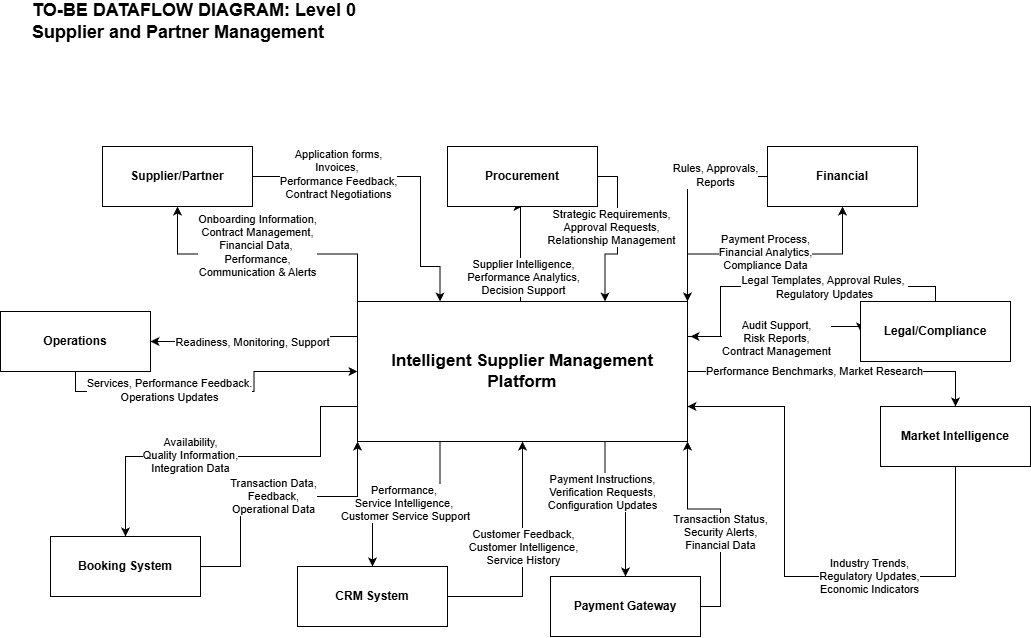

The diagram above was exported from draw.io. Its source (the exported page's mxGraphModel, read from the mxfile embedded in the PNG):
<mxGraphModel dx="1005" dy="773" grid="1" gridSize="10" guides="1" tooltips="1" connect="1" arrows="1" fold="1" page="1" pageScale="1" pageWidth="1100" pageHeight="850" math="0" shadow="0">
  <root>
    <mxCell id="0" />
    <mxCell id="1" parent="0" />
    <mxCell id="Ji2_yjkja8QlYvPudwJT-1" parent="1" style="text;html=1;whiteSpace=wrap;strokeColor=none;fillColor=none;align=left;verticalAlign=middle;rounded=0;" value="&lt;b&gt;&lt;font style=&quot;font-size: 18px;&quot;&gt;TO-BE DATAFLOW DIAGRAM: Level 0&amp;nbsp;&lt;/font&gt;&lt;/b&gt;&lt;div&gt;&lt;b&gt;&lt;font style=&quot;font-size: 18px;&quot;&gt;Supplier and Partner Management&lt;/font&gt;&lt;/b&gt;&lt;/div&gt;" vertex="1">
      <mxGeometry height="30" width="380" x="70" y="60" as="geometry" />
    </mxCell>
    <mxCell id="Ji2_yjkja8QlYvPudwJT-16" edge="1" parent="1" source="Ji2_yjkja8QlYvPudwJT-2" style="edgeStyle=orthogonalEdgeStyle;rounded=0;orthogonalLoop=1;jettySize=auto;html=1;exitX=0;exitY=0;exitDx=0;exitDy=0;entryX=0.5;entryY=1;entryDx=0;entryDy=0;" target="Ji2_yjkja8QlYvPudwJT-4">
      <mxGeometry relative="1" as="geometry" />
    </mxCell>
    <mxCell id="Ji2_yjkja8QlYvPudwJT-42" connectable="0" parent="Ji2_yjkja8QlYvPudwJT-16" style="edgeLabel;html=1;align=center;verticalAlign=middle;resizable=0;points=[];" value="Onboarding Information,&lt;div&gt;Contract Management,&lt;/div&gt;&lt;div&gt;Financial Data,&amp;nbsp;&lt;/div&gt;&lt;div&gt;Performance,&lt;/div&gt;&lt;div&gt;Communication &amp;amp; Alerts&lt;/div&gt;&lt;div&gt;&lt;br&gt;&lt;/div&gt;" vertex="1">
      <mxGeometry relative="1" x="0.0812" y="-2" as="geometry">
        <mxPoint as="offset" />
      </mxGeometry>
    </mxCell>
    <mxCell id="Ji2_yjkja8QlYvPudwJT-19" edge="1" parent="1" source="Ji2_yjkja8QlYvPudwJT-2" style="edgeStyle=orthogonalEdgeStyle;rounded=0;orthogonalLoop=1;jettySize=auto;html=1;exitX=0.5;exitY=0;exitDx=0;exitDy=0;entryX=0.5;entryY=1;entryDx=0;entryDy=0;" target="Ji2_yjkja8QlYvPudwJT-5">
      <mxGeometry relative="1" as="geometry">
        <Array as="points">
          <mxPoint x="560" y="355" />
          <mxPoint x="560" y="260" />
        </Array>
      </mxGeometry>
    </mxCell>
    <mxCell id="Ji2_yjkja8QlYvPudwJT-45" connectable="0" parent="Ji2_yjkja8QlYvPudwJT-19" style="edgeLabel;html=1;align=center;verticalAlign=middle;resizable=0;points=[];" value="Supplier Intelligence,&lt;div&gt;Performance Analytics,&lt;/div&gt;&lt;div&gt;Decision Support&lt;/div&gt;" vertex="1">
      <mxGeometry relative="1" x="-0.2256" as="geometry">
        <mxPoint x="2" y="11" as="offset" />
      </mxGeometry>
    </mxCell>
    <mxCell id="Ji2_yjkja8QlYvPudwJT-25" edge="1" parent="1" source="Ji2_yjkja8QlYvPudwJT-2" style="edgeStyle=orthogonalEdgeStyle;rounded=0;orthogonalLoop=1;jettySize=auto;html=1;exitX=0;exitY=0.25;exitDx=0;exitDy=0;entryX=1;entryY=0.5;entryDx=0;entryDy=0;" target="Ji2_yjkja8QlYvPudwJT-13">
      <mxGeometry relative="1" as="geometry" />
    </mxCell>
    <mxCell id="Ji2_yjkja8QlYvPudwJT-50" connectable="0" parent="Ji2_yjkja8QlYvPudwJT-25" style="edgeLabel;html=1;align=center;verticalAlign=middle;resizable=0;points=[];" value="Readiness, Monitoring, Support" vertex="1">
      <mxGeometry relative="1" x="0.239" y="-2" as="geometry">
        <mxPoint x="21" y="2" as="offset" />
      </mxGeometry>
    </mxCell>
    <mxCell id="Ji2_yjkja8QlYvPudwJT-27" edge="1" parent="1" source="Ji2_yjkja8QlYvPudwJT-2" style="edgeStyle=orthogonalEdgeStyle;rounded=0;orthogonalLoop=1;jettySize=auto;html=1;exitX=0;exitY=0.75;exitDx=0;exitDy=0;entryX=0.5;entryY=0;entryDx=0;entryDy=0;" target="Ji2_yjkja8QlYvPudwJT-8">
      <mxGeometry relative="1" as="geometry">
        <Array as="points">
          <mxPoint x="360" y="460" />
          <mxPoint x="360" y="510" />
          <mxPoint x="165" y="510" />
        </Array>
      </mxGeometry>
    </mxCell>
    <mxCell id="Ji2_yjkja8QlYvPudwJT-54" connectable="0" parent="Ji2_yjkja8QlYvPudwJT-27" style="edgeLabel;html=1;align=center;verticalAlign=middle;resizable=0;points=[];" value="Availability,&lt;div&gt;Quality Information,&lt;/div&gt;&lt;div&gt;Integration Data&lt;/div&gt;" vertex="1">
      <mxGeometry relative="1" x="0.0825" y="-2" as="geometry">
        <mxPoint x="-21" as="offset" />
      </mxGeometry>
    </mxCell>
    <mxCell id="Ji2_yjkja8QlYvPudwJT-30" edge="1" parent="1" source="Ji2_yjkja8QlYvPudwJT-2" style="edgeStyle=orthogonalEdgeStyle;rounded=0;orthogonalLoop=1;jettySize=auto;html=1;exitX=0.25;exitY=1;exitDx=0;exitDy=0;" target="Ji2_yjkja8QlYvPudwJT-9">
      <mxGeometry relative="1" as="geometry" />
    </mxCell>
    <mxCell id="Ji2_yjkja8QlYvPudwJT-56" connectable="0" parent="Ji2_yjkja8QlYvPudwJT-30" style="edgeLabel;html=1;align=center;verticalAlign=middle;resizable=0;points=[];" value="Performance,&amp;nbsp;&lt;div&gt;Service Intelligence,&amp;nbsp;&lt;div&gt;Customer Service Support&lt;/div&gt;&lt;/div&gt;" vertex="1">
      <mxGeometry relative="1" x="0.0159" y="-1" as="geometry">
        <mxPoint as="offset" />
      </mxGeometry>
    </mxCell>
    <mxCell id="Ji2_yjkja8QlYvPudwJT-32" edge="1" parent="1" source="Ji2_yjkja8QlYvPudwJT-2" style="edgeStyle=orthogonalEdgeStyle;rounded=0;orthogonalLoop=1;jettySize=auto;html=1;exitX=0.75;exitY=1;exitDx=0;exitDy=0;" target="Ji2_yjkja8QlYvPudwJT-11">
      <mxGeometry relative="1" as="geometry" />
    </mxCell>
    <mxCell id="Ji2_yjkja8QlYvPudwJT-58" connectable="0" parent="Ji2_yjkja8QlYvPudwJT-32" style="edgeLabel;html=1;align=center;verticalAlign=middle;resizable=0;points=[];" value="Payment Instructions,&lt;div&gt;Verification Requests,&lt;/div&gt;&lt;div&gt;Configuration Updates&lt;/div&gt;" vertex="1">
      <mxGeometry relative="1" x="-0.3507" y="-3" as="geometry">
        <mxPoint as="offset" />
      </mxGeometry>
    </mxCell>
    <mxCell id="Ji2_yjkja8QlYvPudwJT-36" edge="1" parent="1" source="Ji2_yjkja8QlYvPudwJT-2" style="edgeStyle=orthogonalEdgeStyle;rounded=0;orthogonalLoop=1;jettySize=auto;html=1;exitX=1;exitY=0.25;exitDx=0;exitDy=0;entryX=0;entryY=0.5;entryDx=0;entryDy=0;" target="Ji2_yjkja8QlYvPudwJT-12">
      <mxGeometry relative="1" as="geometry">
        <Array as="points">
          <mxPoint x="840" y="390" />
          <mxPoint x="840" y="380" />
        </Array>
      </mxGeometry>
    </mxCell>
    <mxCell id="Ji2_yjkja8QlYvPudwJT-52" connectable="0" parent="Ji2_yjkja8QlYvPudwJT-36" style="edgeLabel;html=1;align=center;verticalAlign=middle;resizable=0;points=[];" value="Audit Support,&lt;div&gt;Risk Reports,&lt;/div&gt;&lt;div&gt;Contract Management&lt;/div&gt;" vertex="1">
      <mxGeometry relative="1" x="-0.0689" y="-1" as="geometry">
        <mxPoint as="offset" />
      </mxGeometry>
    </mxCell>
    <mxCell id="Ji2_yjkja8QlYvPudwJT-39" edge="1" parent="1" source="Ji2_yjkja8QlYvPudwJT-2" style="edgeStyle=orthogonalEdgeStyle;rounded=0;orthogonalLoop=1;jettySize=auto;html=1;exitX=1;exitY=0;exitDx=0;exitDy=0;entryX=0.5;entryY=1;entryDx=0;entryDy=0;" target="Ji2_yjkja8QlYvPudwJT-6">
      <mxGeometry relative="1" as="geometry" />
    </mxCell>
    <mxCell id="Ji2_yjkja8QlYvPudwJT-47" connectable="0" parent="Ji2_yjkja8QlYvPudwJT-39" style="edgeLabel;html=1;align=center;verticalAlign=middle;resizable=0;points=[];" value="Payment Process,&lt;div&gt;Financial Analytics,&lt;/div&gt;&lt;div&gt;Compliance Data&lt;/div&gt;" vertex="1">
      <mxGeometry relative="1" x="-0.0027" y="2" as="geometry">
        <mxPoint as="offset" />
      </mxGeometry>
    </mxCell>
    <mxCell id="Ji2_yjkja8QlYvPudwJT-61" edge="1" parent="1" source="Ji2_yjkja8QlYvPudwJT-2" style="edgeStyle=orthogonalEdgeStyle;rounded=0;orthogonalLoop=1;jettySize=auto;html=1;exitX=1;exitY=0.5;exitDx=0;exitDy=0;entryX=0.5;entryY=0;entryDx=0;entryDy=0;" target="Ji2_yjkja8QlYvPudwJT-7">
      <mxGeometry relative="1" as="geometry" />
    </mxCell>
    <mxCell id="Ji2_yjkja8QlYvPudwJT-62" connectable="0" parent="Ji2_yjkja8QlYvPudwJT-61" style="edgeLabel;html=1;align=center;verticalAlign=middle;resizable=0;points=[];" value="Performance Benchmarks, Market Research" vertex="1">
      <mxGeometry relative="1" x="-0.1587" y="1" as="geometry">
        <mxPoint as="offset" />
      </mxGeometry>
    </mxCell>
    <mxCell id="Ji2_yjkja8QlYvPudwJT-2" parent="1" style="whiteSpace=wrap;html=1;" value="&lt;font style=&quot;font-size: 17px;&quot;&gt;&lt;b&gt;Intelligent Supplier Management Platform&lt;/b&gt;&lt;/font&gt;" vertex="1">
      <mxGeometry height="140" width="330" x="397" y="355" as="geometry" />
    </mxCell>
    <mxCell id="Ji2_yjkja8QlYvPudwJT-14" edge="1" parent="1" source="Ji2_yjkja8QlYvPudwJT-4" style="edgeStyle=orthogonalEdgeStyle;rounded=0;orthogonalLoop=1;jettySize=auto;html=1;exitX=1;exitY=0.5;exitDx=0;exitDy=0;entryX=0.25;entryY=0;entryDx=0;entryDy=0;" target="Ji2_yjkja8QlYvPudwJT-2">
      <mxGeometry relative="1" as="geometry">
        <Array as="points">
          <mxPoint x="460" y="230" />
          <mxPoint x="460" y="320" />
          <mxPoint x="480" y="320" />
        </Array>
      </mxGeometry>
    </mxCell>
    <mxCell id="Ji2_yjkja8QlYvPudwJT-41" connectable="0" parent="Ji2_yjkja8QlYvPudwJT-14" style="edgeLabel;html=1;align=center;verticalAlign=middle;resizable=0;points=[];" value="Application forms,&lt;div&gt;Invoices,&amp;nbsp;&lt;/div&gt;&lt;div&gt;&lt;span style=&quot;background-color: light-dark(#ffffff, var(--ge-dark-color, #121212)); color: light-dark(rgb(0, 0, 0), rgb(255, 255, 255));&quot;&gt;Performance Feedback,&lt;/span&gt;&lt;/div&gt;&lt;div&gt;Contract Negotiations&lt;/div&gt;" vertex="1">
      <mxGeometry relative="1" x="-0.4528" y="3" as="geometry">
        <mxPoint as="offset" />
      </mxGeometry>
    </mxCell>
    <mxCell id="Ji2_yjkja8QlYvPudwJT-4" parent="1" style="whiteSpace=wrap;html=1;" value="&lt;b&gt;Supplier/Partner&lt;/b&gt;" vertex="1">
      <mxGeometry height="60" width="150" x="142" y="200" as="geometry" />
    </mxCell>
    <mxCell id="Ji2_yjkja8QlYvPudwJT-20" edge="1" parent="1" source="Ji2_yjkja8QlYvPudwJT-5" style="edgeStyle=orthogonalEdgeStyle;rounded=0;orthogonalLoop=1;jettySize=auto;html=1;exitX=1;exitY=0.5;exitDx=0;exitDy=0;entryX=0.75;entryY=0;entryDx=0;entryDy=0;" target="Ji2_yjkja8QlYvPudwJT-2">
      <mxGeometry relative="1" as="geometry" />
    </mxCell>
    <mxCell id="Ji2_yjkja8QlYvPudwJT-44" connectable="0" parent="Ji2_yjkja8QlYvPudwJT-20" style="edgeLabel;html=1;align=center;verticalAlign=middle;resizable=0;points=[];" value="Strategic Requirements,&lt;div&gt;Approval Requests,&lt;/div&gt;&lt;div&gt;Relationship Management&lt;/div&gt;" vertex="1">
      <mxGeometry relative="1" x="-0.1704" y="-2" as="geometry">
        <mxPoint x="-5" y="5" as="offset" />
      </mxGeometry>
    </mxCell>
    <mxCell id="Ji2_yjkja8QlYvPudwJT-5" parent="1" style="whiteSpace=wrap;html=1;" value="&lt;b&gt;Procurement&lt;/b&gt;" vertex="1">
      <mxGeometry height="60" width="150" x="487" y="200" as="geometry" />
    </mxCell>
    <mxCell id="Ji2_yjkja8QlYvPudwJT-6" parent="1" style="whiteSpace=wrap;html=1;" value="&lt;b&gt;Financial&lt;/b&gt;" vertex="1">
      <mxGeometry height="60" width="150" x="807" y="200" as="geometry" />
    </mxCell>
    <mxCell id="Ji2_yjkja8QlYvPudwJT-59" edge="1" parent="1" source="Ji2_yjkja8QlYvPudwJT-7" style="edgeStyle=orthogonalEdgeStyle;rounded=0;orthogonalLoop=1;jettySize=auto;html=1;exitX=0.5;exitY=1;exitDx=0;exitDy=0;entryX=1;entryY=0.75;entryDx=0;entryDy=0;" target="Ji2_yjkja8QlYvPudwJT-2">
      <mxGeometry relative="1" as="geometry">
        <Array as="points">
          <mxPoint x="995" y="630" />
          <mxPoint x="824" y="630" />
          <mxPoint x="824" y="460" />
        </Array>
      </mxGeometry>
    </mxCell>
    <mxCell id="Ji2_yjkja8QlYvPudwJT-60" connectable="0" parent="Ji2_yjkja8QlYvPudwJT-59" style="edgeLabel;html=1;align=center;verticalAlign=middle;resizable=0;points=[];" value="Industry Trends,&lt;div&gt;Regulatory Updates,&lt;/div&gt;&lt;div&gt;Economic Indicators&lt;/div&gt;" vertex="1">
      <mxGeometry relative="1" x="-0.2821" y="-1" as="geometry">
        <mxPoint as="offset" />
      </mxGeometry>
    </mxCell>
    <mxCell id="Ji2_yjkja8QlYvPudwJT-7" parent="1" style="whiteSpace=wrap;html=1;" value="&lt;b&gt;Market Intelligence&lt;/b&gt;" vertex="1">
      <mxGeometry height="60" width="150" x="920" y="460" as="geometry" />
    </mxCell>
    <mxCell id="Ji2_yjkja8QlYvPudwJT-28" edge="1" parent="1" source="Ji2_yjkja8QlYvPudwJT-8" style="edgeStyle=orthogonalEdgeStyle;rounded=0;orthogonalLoop=1;jettySize=auto;html=1;exitX=1;exitY=0.5;exitDx=0;exitDy=0;entryX=0;entryY=1;entryDx=0;entryDy=0;" target="Ji2_yjkja8QlYvPudwJT-2">
      <mxGeometry relative="1" as="geometry">
        <Array as="points">
          <mxPoint x="280" y="620" />
          <mxPoint x="280" y="550" />
          <mxPoint x="397" y="550" />
        </Array>
      </mxGeometry>
    </mxCell>
    <mxCell id="Ji2_yjkja8QlYvPudwJT-53" connectable="0" parent="Ji2_yjkja8QlYvPudwJT-28" style="edgeLabel;html=1;align=center;verticalAlign=middle;resizable=0;points=[];" value="Transaction Data,&lt;div&gt;Feedback,&lt;/div&gt;&lt;div&gt;Operational Data&lt;/div&gt;" vertex="1">
      <mxGeometry relative="1" x="0.0005" y="1" as="geometry">
        <mxPoint as="offset" />
      </mxGeometry>
    </mxCell>
    <mxCell id="Ji2_yjkja8QlYvPudwJT-8" parent="1" style="whiteSpace=wrap;html=1;" value="&lt;b&gt;Booking System&lt;/b&gt;" vertex="1">
      <mxGeometry height="60" width="150" x="90" y="590" as="geometry" />
    </mxCell>
    <mxCell id="Ji2_yjkja8QlYvPudwJT-31" edge="1" parent="1" source="Ji2_yjkja8QlYvPudwJT-9" style="edgeStyle=orthogonalEdgeStyle;rounded=0;orthogonalLoop=1;jettySize=auto;html=1;exitX=1;exitY=0.5;exitDx=0;exitDy=0;" target="Ji2_yjkja8QlYvPudwJT-2">
      <mxGeometry relative="1" as="geometry" />
    </mxCell>
    <mxCell id="Ji2_yjkja8QlYvPudwJT-55" connectable="0" parent="Ji2_yjkja8QlYvPudwJT-31" style="edgeLabel;html=1;align=center;verticalAlign=middle;resizable=0;points=[];" value="Customer Feedback,&lt;div&gt;Customer Intelligence,&lt;/div&gt;&lt;div&gt;Service History&lt;/div&gt;" vertex="1">
      <mxGeometry relative="1" x="0.3237" y="1" as="geometry">
        <mxPoint x="1" y="27" as="offset" />
      </mxGeometry>
    </mxCell>
    <mxCell id="Ji2_yjkja8QlYvPudwJT-9" parent="1" style="whiteSpace=wrap;html=1;" value="&lt;b&gt;CRM System&lt;/b&gt;" vertex="1">
      <mxGeometry height="60" width="150" x="337" y="620" as="geometry" />
    </mxCell>
    <mxCell id="Ji2_yjkja8QlYvPudwJT-33" edge="1" parent="1" source="Ji2_yjkja8QlYvPudwJT-11" style="edgeStyle=orthogonalEdgeStyle;rounded=0;orthogonalLoop=1;jettySize=auto;html=1;exitX=1;exitY=0.5;exitDx=0;exitDy=0;entryX=1;entryY=1;entryDx=0;entryDy=0;" target="Ji2_yjkja8QlYvPudwJT-2">
      <mxGeometry relative="1" as="geometry" />
    </mxCell>
    <mxCell id="Ji2_yjkja8QlYvPudwJT-57" connectable="0" parent="Ji2_yjkja8QlYvPudwJT-33" style="edgeLabel;html=1;align=center;verticalAlign=middle;resizable=0;points=[];" value="Transaction Status,&lt;div&gt;Security Alerts,&lt;/div&gt;&lt;div&gt;Financial Data&lt;/div&gt;" vertex="1">
      <mxGeometry relative="1" x="-0.1238" y="1" as="geometry">
        <mxPoint as="offset" />
      </mxGeometry>
    </mxCell>
    <mxCell id="Ji2_yjkja8QlYvPudwJT-11" parent="1" style="whiteSpace=wrap;html=1;" value="&lt;b&gt;Payment Gateway&lt;/b&gt;" vertex="1">
      <mxGeometry height="60" width="150" x="590" y="630" as="geometry" />
    </mxCell>
    <mxCell id="Ji2_yjkja8QlYvPudwJT-12" parent="1" style="whiteSpace=wrap;html=1;" value="&lt;b&gt;Legal/Compliance&lt;/b&gt;" vertex="1">
      <mxGeometry height="60" width="150" x="900" y="355" as="geometry" />
    </mxCell>
    <mxCell id="Ji2_yjkja8QlYvPudwJT-26" edge="1" parent="1" source="Ji2_yjkja8QlYvPudwJT-13" style="edgeStyle=orthogonalEdgeStyle;rounded=0;orthogonalLoop=1;jettySize=auto;html=1;exitX=0.5;exitY=1;exitDx=0;exitDy=0;" target="Ji2_yjkja8QlYvPudwJT-2">
      <mxGeometry relative="1" as="geometry" />
    </mxCell>
    <mxCell id="Ji2_yjkja8QlYvPudwJT-49" connectable="0" parent="Ji2_yjkja8QlYvPudwJT-26" style="edgeLabel;html=1;align=center;verticalAlign=middle;resizable=0;points=[];" value="Services, Performance Feedback.&lt;div&gt;Operations Updates&lt;/div&gt;" vertex="1">
      <mxGeometry relative="1" x="-0.3009" y="2" as="geometry">
        <mxPoint as="offset" />
      </mxGeometry>
    </mxCell>
    <mxCell id="Ji2_yjkja8QlYvPudwJT-13" parent="1" style="whiteSpace=wrap;html=1;" value="&lt;b&gt;Operations&lt;/b&gt;" vertex="1">
      <mxGeometry height="60" width="150" x="40" y="365" as="geometry" />
    </mxCell>
    <mxCell id="Ji2_yjkja8QlYvPudwJT-37" edge="1" parent="1" source="Ji2_yjkja8QlYvPudwJT-12" style="edgeStyle=orthogonalEdgeStyle;rounded=0;orthogonalLoop=1;jettySize=auto;html=1;exitX=0.5;exitY=0;exitDx=0;exitDy=0;">
      <mxGeometry relative="1" as="geometry">
        <Array as="points">
          <mxPoint x="975" y="340" />
          <mxPoint x="760" y="340" />
          <mxPoint x="760" y="390" />
        </Array>
        <mxPoint x="730" y="390" as="targetPoint" />
      </mxGeometry>
    </mxCell>
    <mxCell id="Ji2_yjkja8QlYvPudwJT-51" connectable="0" parent="Ji2_yjkja8QlYvPudwJT-37" style="edgeLabel;html=1;align=center;verticalAlign=middle;resizable=0;points=[];" value="Legal Templates, Approval Rules,&amp;nbsp;&lt;div&gt;Regulatory Updates&lt;/div&gt;" vertex="1">
      <mxGeometry relative="1" x="-0.0846" y="-2" as="geometry">
        <mxPoint x="15" y="2" as="offset" />
      </mxGeometry>
    </mxCell>
    <mxCell id="Ji2_yjkja8QlYvPudwJT-38" edge="1" parent="1" source="Ji2_yjkja8QlYvPudwJT-6" style="edgeStyle=orthogonalEdgeStyle;rounded=0;orthogonalLoop=1;jettySize=auto;html=1;exitX=0;exitY=0.5;exitDx=0;exitDy=0;entryX=1;entryY=0;entryDx=0;entryDy=0;" target="Ji2_yjkja8QlYvPudwJT-2">
      <mxGeometry relative="1" as="geometry" />
    </mxCell>
    <mxCell id="Ji2_yjkja8QlYvPudwJT-46" connectable="0" parent="Ji2_yjkja8QlYvPudwJT-38" style="edgeLabel;html=1;align=center;verticalAlign=middle;resizable=0;points=[];" value="Rules, Approvals,&lt;div&gt;Reports&lt;/div&gt;" vertex="1">
      <mxGeometry relative="1" x="-0.4784" y="-2" as="geometry">
        <mxPoint as="offset" />
      </mxGeometry>
    </mxCell>
  </root>
</mxGraphModel>